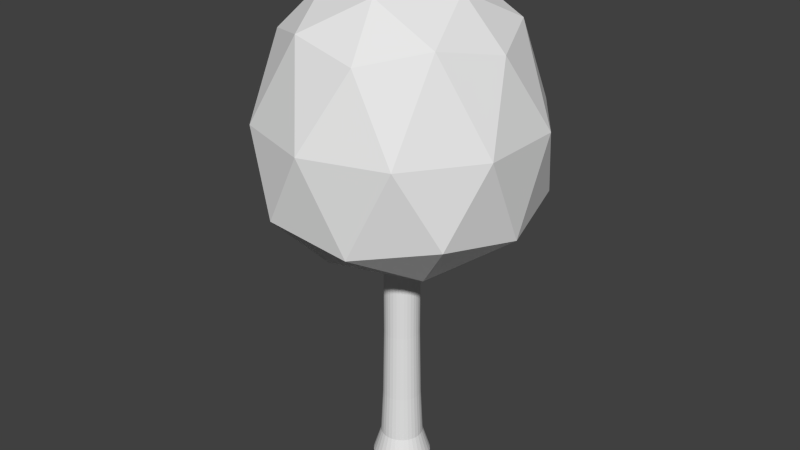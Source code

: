 # Source: broad-leaved_tree.blend  (saved by Blender 2.76.0; exported with 4.5.12 LTS)
import bpy
from mathutils import Matrix  # noqa: F401  (used for matrix-valued properties, if any)

bpy.ops.wm.read_factory_settings(use_empty=True)
scene = bpy.context.scene
scene.name = 'Scene'

# ---- collections
col_collection_1 = bpy.data.collections.new('Collection 1'); scene.collection.children.link(col_collection_1)

# ---- world
world_world = bpy.data.worlds.new('World'); scene.world = world_world
world_world.color = (0.05088, 0.05088, 0.05088)
world_world.use_sun_shadow = False
world_world.sun_shadow_jitter_overblur = 0.0
world_world.cycles.sampling_method = 'MANUAL'
world_world.cycles.sample_map_resolution = 256

# ---- meshes
me_icosphere = bpy.data.meshes.new('Icosphere')
me_icosphere.from_pydata([(-3.283e-07, -0.00961, -0.937), (0.8984, -0.6527, -0.4466), (-0.3431, -1.056, -0.4466), (-1.11, -2.531e-09, -0.4466), (-0.3431, 1.056, -0.4466), (0.8984, 0.6527, -0.4466), (0.2764, -0.8506, 0.4472), (-0.7236, -0.5257, 0.4472), (-0.7236, 0.5257, 0.4472), (0.2764, 0.8506, 0.4472), (0.8944, 0.0, 0.4472), (0.0, 0.0, 0.8658), (-0.1987, -0.6212, -0.7876), (0.5202, -0.3876, -0.7876), (0.3264, -1.004, -0.5263), (1.056, -2.531e-09, -0.5263), (0.5202, 0.3683, -0.7876), (-0.643, -0.00961, -0.7876), (-0.8544, -0.6208, -0.5263), (-0.1987, 0.6019, -0.7876), (-0.8544, 0.6208, -0.5263), (0.3264, 1.004, -0.5263), (1.067, -0.3468, 0.0), (1.067, 0.3468, 0.0), (7.287e-10, -1.122, 0.0), (0.6596, -0.9079, 0.0), (-1.067, -0.3468, 0.0), (-0.6596, -0.9079, 0.0), (-0.6596, 0.9079, 0.0), (-1.067, 0.3468, 0.0), (0.6596, 0.9079, 0.0), (7.287e-10, 1.122, 0.0), (0.6882, -0.5, 0.5257), (-0.2629, -0.809, 0.5257), (-0.8506, 0.0, 0.5257), (-0.2629, 0.809, 0.5257), (0.6882, 0.5, 0.5257), (0.1625, -0.5, 0.7165), (0.5257, 0.0, 0.7165), (-0.4253, -0.309, 0.7165), (-0.4253, 0.309, 0.7165), (0.1625, 0.5, 0.7165)], [], [(0, 13, 12), (1, 13, 15), (0, 12, 17), (0, 17, 19), (0, 19, 16), (1, 15, 22), (2, 14, 24), (3, 18, 26), (4, 20, 28), (5, 21, 30), (1, 22, 25), (2, 24, 27), (3, 26, 29), (4, 28, 31), (5, 30, 23), (6, 32, 37), (7, 33, 39), (8, 34, 40), (9, 35, 41), (10, 36, 38), (38, 41, 11), (38, 36, 41), (36, 9, 41), (41, 40, 11), (41, 35, 40), (35, 8, 40), (40, 39, 11), (40, 34, 39), (34, 7, 39), (39, 37, 11), (39, 33, 37), (33, 6, 37), (37, 38, 11), (37, 32, 38), (32, 10, 38), (23, 36, 10), (23, 30, 36), (30, 9, 36), (31, 35, 9), (31, 28, 35), (28, 8, 35), (29, 34, 8), (29, 26, 34), (26, 7, 34), (27, 33, 7), (27, 24, 33), (24, 6, 33), (25, 32, 6), (25, 22, 32), (22, 10, 32), (30, 31, 9), (30, 21, 31), (21, 4, 31), (28, 29, 8), (28, 20, 29), (20, 3, 29), (26, 27, 7), (26, 18, 27), (18, 2, 27), (24, 25, 6), (24, 14, 25), (14, 1, 25), (22, 23, 10), (22, 15, 23), (15, 5, 23), (16, 21, 5), (16, 19, 21), (19, 4, 21), (19, 20, 4), (19, 17, 20), (17, 3, 20), (17, 18, 3), (17, 12, 18), (12, 2, 18), (15, 16, 5), (15, 13, 16), (13, 0, 16), (12, 14, 2), (12, 13, 14), (13, 1, 14)])
me_icosphere.use_remesh_preserve_volume = False
me_icosphere.use_remesh_preserve_attributes = False
me_icosphere.use_mirror_vertex_groups = False
me_icosphere.update()
me_cylinder_007 = bpy.data.meshes.new('Cylinder.007')
me_cylinder_007.from_pydata([(-1.011e-07, 1.646, -1.0), (-5.355e-08, 1.0, 0.5876), (0.3211, 1.614, -1.0), (0.1951, 0.9808, 0.5876), (0.6298, 1.521, -1.0), (0.3827, 0.9239, 0.5876), (0.9144, 1.368, -1.0), (0.5556, 0.8315, 0.5876), (1.164, 1.164, -1.0), (0.7071, 0.7071, 0.5876), (1.368, 0.9144, -1.0), (0.8315, 0.5556, 0.5876), (1.521, 0.6298, -1.0), (0.9239, 0.3827, 0.5876), (1.614, 0.3211, -1.0), (0.9808, 0.1951, 0.5876), (1.646, -4.06e-07, -1.0), (1.0, -2.43e-07, 0.5876), (1.614, -0.3211, -1.0), (0.9808, -0.1951, 0.5876), (1.521, -0.6298, -1.0), (0.9239, -0.3827, 0.5876), (1.368, -0.9144, -1.0), (0.8315, -0.5556, 0.5876), (1.164, -1.164, -1.0), (0.7071, -0.7071, 0.5876), (0.9144, -1.368, -1.0), (0.5556, -0.8315, 0.5876), (0.6298, -1.521, -1.0), (0.3827, -0.9239, 0.5876), (0.3211, -1.614, -1.0), (0.1951, -0.9808, 0.5876), (-6.373e-07, -1.646, -1.0), (-3.794e-07, -1.0, 0.5876), (-0.3211, -1.614, -1.0), (-0.1951, -0.9808, 0.5876), (-0.6298, -1.521, -1.0), (-0.3827, -0.9239, 0.5876), (-0.9144, -1.368, -1.0), (-0.5556, -0.8315, 0.5876), (-1.164, -1.164, -1.0), (-0.7071, -0.7071, 0.5876), (-1.368, -0.9144, -1.0), (-0.8315, -0.5556, 0.5876), (-1.521, -0.6298, -1.0), (-0.9239, -0.3827, 0.5876), (-1.614, -0.3211, -1.0), (-0.9808, -0.1951, 0.5876), (-1.646, 1.059e-06, -1.0), (-1.0, 6.471e-07, 0.5876), (-1.614, 0.3211, -1.0), (-0.9808, 0.1951, 0.5876), (-1.521, 0.6298, -1.0), (-0.9239, 0.3827, 0.5876), (-1.368, 0.9144, -1.0), (-0.8315, 0.5556, 0.5876), (-1.164, 1.164, -1.0), (-0.7071, 0.7071, 0.5876), (-0.9144, 1.368, -1.0), (-0.5556, 0.8315, 0.5876), (-0.6298, 1.521, -1.0), (-0.3827, 0.9239, 0.5876), (-0.3211, 1.614, -1.0), (-0.1951, 0.9808, 0.5876), (-5.355e-08, 1.0, -0.1232), (0.1951, 0.9808, -0.1232), (0.3827, 0.9239, -0.1232), (0.5556, 0.8315, -0.1232), (0.7071, 0.7071, -0.1232), (0.8315, 0.5556, -0.1232), (0.9239, 0.3827, -0.1232), (0.9808, 0.1951, -0.1232), (1.0, -2.43e-07, -0.1232), (0.9808, -0.1951, -0.1232), (0.9239, -0.3827, -0.1232), (0.8315, -0.5556, -0.1232), (0.7071, -0.7071, -0.1232), (0.5556, -0.8315, -0.1232), (0.3827, -0.9239, -0.1232), (0.1951, -0.9808, -0.1232), (-3.794e-07, -1.0, -0.1232), (-0.1951, -0.9808, -0.1232), (-0.3827, -0.9239, -0.1232), (-0.5556, -0.8315, -0.1232), (-0.7071, -0.7071, -0.1232), (-0.8315, -0.5556, -0.1232), (-0.9239, -0.3827, -0.1232), (-0.9808, -0.1951, -0.1232), (-1.0, 6.471e-07, -0.1232), (-0.9808, 0.1951, -0.1232), (-0.9239, 0.3827, -0.1232), (-0.8315, 0.5556, -0.1232), (-0.7071, 0.7071, -0.1232), (-0.5556, 0.8315, -0.1232), (-0.3827, 0.9239, -0.1232), (-0.1951, 0.9808, -0.1232), (0.21, 1.056, -0.5567), (0.412, 0.9947, -0.5567), (0.5982, 0.8952, -0.5567), (0.7613, 0.7613, -0.5567), (0.8952, 0.5982, -0.5567), (0.9947, 0.412, -0.5567), (1.056, 0.21, -0.5567), (1.077, -2.629e-07, -0.5567), (1.056, -0.21, -0.5567), (0.9947, -0.412, -0.5567), (0.8952, -0.5982, -0.5567), (0.7613, -0.7613, -0.5567), (0.5982, -0.8952, -0.5567), (0.412, -0.9947, -0.5567), (0.21, -1.056, -0.5567), (-4.099e-07, -1.077, -0.5567), (-0.21, -1.056, -0.5567), (-0.412, -0.9947, -0.5567), (-0.5982, -0.8952, -0.5567), (-0.7613, -0.7613, -0.5567), (-0.8952, -0.5982, -0.5567), (-0.9947, -0.412, -0.5567), (-1.056, -0.21, -0.5567), (-1.077, 6.954e-07, -0.5567), (-1.056, 0.21, -0.5567), (-0.9947, 0.412, -0.5567), (-0.8952, 0.5982, -0.5567), (-0.7613, 0.7613, -0.5567), (-0.5982, 0.8952, -0.5567), (-0.412, 0.9947, -0.5567), (-0.21, 1.056, -0.5567), (-5.906e-08, 1.077, -0.5567), (0.2353, 1.183, -0.8473), (0.4616, 1.114, -0.8473), (0.6701, 1.003, -0.8473), (0.8528, 0.8528, -0.8473), (1.003, 0.6701, -0.8473), (1.114, 0.4616, -0.8473), (1.183, 0.2353, -0.8473), (1.206, -2.966e-07, -0.8473), (1.183, -0.2353, -0.8473), (1.114, -0.4616, -0.8473), (1.003, -0.6701, -0.8473), (0.8528, -0.8528, -0.8473), (0.6701, -1.003, -0.8473), (0.4616, -1.114, -0.8473), (0.2353, -1.183, -0.8473), (-4.614e-07, -1.206, -0.8473), (-0.2353, -1.183, -0.8473), (-0.4616, -1.114, -0.8473), (-0.6701, -1.003, -0.8473), (-0.8528, -0.8528, -0.8473), (-1.003, -0.6701, -0.8473), (-1.114, -0.4616, -0.8473), (-1.183, -0.2353, -0.8473), (-1.206, 7.77e-07, -0.8473), (-1.183, 0.2353, -0.8473), (-1.114, 0.4616, -0.8473), (-1.003, 0.6701, -0.8473), (-0.8528, 0.8528, -0.8473), (-0.6701, 1.003, -0.8473), (-0.4616, 1.114, -0.8473), (-0.2353, 1.183, -0.8473), (-6.837e-08, 1.206, -0.8473)], [], [(64, 1, 3, 65), (65, 3, 5, 66), (66, 5, 7, 67), (67, 7, 9, 68), (68, 9, 11, 69), (69, 11, 13, 70), (70, 13, 15, 71), (71, 15, 17, 72), (72, 17, 19, 73), (73, 19, 21, 74), (74, 21, 23, 75), (75, 23, 25, 76), (76, 25, 27, 77), (77, 27, 29, 78), (78, 29, 31, 79), (79, 31, 33, 80), (80, 33, 35, 81), (81, 35, 37, 82), (82, 37, 39, 83), (83, 39, 41, 84), (84, 41, 43, 85), (85, 43, 45, 86), (86, 45, 47, 87), (87, 47, 49, 88), (88, 49, 51, 89), (89, 51, 53, 90), (90, 53, 55, 91), (91, 55, 57, 92), (92, 57, 59, 93), (93, 59, 61, 94), (3, 1, 63, 61, 59, 57, 55, 53, 51, 49, 47, 45, 43, 41, 39, 37, 35, 33, 31, 29, 27, 25, 23, 21, 19, 17, 15, 13, 11, 9, 7, 5), (95, 63, 1, 64), (94, 61, 63, 95), (0, 2, 4, 6, 8, 10, 12, 14, 16, 18, 20, 22, 24, 26, 28, 30, 32, 34, 36, 38, 40, 42, 44, 46, 48, 50, 52, 54, 56, 58, 60, 62), (125, 94, 95, 126), (126, 95, 64, 127), (124, 93, 94, 125), (123, 92, 93, 124), (122, 91, 92, 123), (121, 90, 91, 122), (120, 89, 90, 121), (119, 88, 89, 120), (118, 87, 88, 119), (117, 86, 87, 118), (116, 85, 86, 117), (115, 84, 85, 116), (114, 83, 84, 115), (113, 82, 83, 114), (112, 81, 82, 113), (111, 80, 81, 112), (110, 79, 80, 111), (109, 78, 79, 110), (108, 77, 78, 109), (107, 76, 77, 108), (106, 75, 76, 107), (105, 74, 75, 106), (104, 73, 74, 105), (103, 72, 73, 104), (102, 71, 72, 103), (101, 70, 71, 102), (100, 69, 70, 101), (99, 68, 69, 100), (98, 67, 68, 99), (97, 66, 67, 98), (96, 65, 66, 97), (127, 64, 65, 96), (159, 127, 96, 128), (128, 96, 97, 129), (129, 97, 98, 130), (130, 98, 99, 131), (131, 99, 100, 132), (132, 100, 101, 133), (133, 101, 102, 134), (134, 102, 103, 135), (135, 103, 104, 136), (136, 104, 105, 137), (137, 105, 106, 138), (138, 106, 107, 139), (139, 107, 108, 140), (140, 108, 109, 141), (141, 109, 110, 142), (142, 110, 111, 143), (143, 111, 112, 144), (144, 112, 113, 145), (145, 113, 114, 146), (146, 114, 115, 147), (147, 115, 116, 148), (148, 116, 117, 149), (149, 117, 118, 150), (150, 118, 119, 151), (151, 119, 120, 152), (152, 120, 121, 153), (153, 121, 122, 154), (154, 122, 123, 155), (155, 123, 124, 156), (156, 124, 125, 157), (158, 126, 127, 159), (157, 125, 126, 158), (60, 157, 158, 62), (62, 158, 159, 0), (58, 156, 157, 60), (56, 155, 156, 58), (54, 154, 155, 56), (52, 153, 154, 54), (50, 152, 153, 52), (48, 151, 152, 50), (46, 150, 151, 48), (44, 149, 150, 46), (42, 148, 149, 44), (40, 147, 148, 42), (38, 146, 147, 40), (36, 145, 146, 38), (34, 144, 145, 36), (32, 143, 144, 34), (30, 142, 143, 32), (28, 141, 142, 30), (26, 140, 141, 28), (24, 139, 140, 26), (22, 138, 139, 24), (20, 137, 138, 22), (18, 136, 137, 20), (16, 135, 136, 18), (14, 134, 135, 16), (12, 133, 134, 14), (10, 132, 133, 12), (8, 131, 132, 10), (6, 130, 131, 8), (4, 129, 130, 6), (2, 128, 129, 4), (0, 159, 128, 2)])
me_cylinder_007.use_remesh_preserve_volume = False
me_cylinder_007.use_remesh_preserve_attributes = False
me_cylinder_007.use_mirror_vertex_groups = False
me_cylinder_007.update()

# ---- objects
ob_icosphere = bpy.data.objects.new('Icosphere', me_icosphere)
ob_cylinder = bpy.data.objects.new('Cylinder', me_cylinder_007)

# ---- transforms, parenting, visibility, modifiers, constraints
ob_icosphere.location = (0.0, 0.0, 0.5678)
ob_icosphere.scale = (0.1838, 0.1838, 0.2523)
ob_icosphere.lineart.crease_threshold = 0.0
ob_cylinder.location = (2.726e-09, 1.621e-08, 0.2502)
ob_cylinder.scale = (0.02699, 0.02699, 0.2498)
ob_cylinder.lineart.crease_threshold = 0.0

# ---- collection membership
col_collection_1.objects.link(ob_icosphere)
col_collection_1.objects.link(ob_cylinder)

# ---- scene / render settings (as saved in the file)
scene.frame_start = 1; scene.frame_end = 250; scene.frame_set(1)
scene.render.engine = 'BLENDER_EEVEE_NEXT'
scene.render.resolution_percentage = 50
scene.render.dither_intensity = 0.0
scene.cycles.use_denoising = False
scene.cycles.samples = 10
scene.cycles.sampling_pattern = 'TABULATED_SOBOL'
scene.cycles.light_sampling_threshold = 0.0
scene.cycles.use_adaptive_sampling = False
scene.cycles.use_light_tree = False
scene.cycles.blur_glossy = 0.0
scene.cycles.pixel_filter_type = 'GAUSSIAN'
scene.cycles.sample_clamp_indirect = 0.0
scene.view_settings.view_transform = 'Standard'
bpy.context.view_layer.update()

# ---- added for rendering (the .blend has no active camera and no usable light): camera, sun
cam_auto = bpy.data.cameras.new('AutoCamera')
cam_auto.lens = 50.0
cam_auto.sensor_width = 36.0
cam_auto.clip_end = 1000.0
ob_auto_camera = bpy.data.objects.new('AutoCamera', cam_auto)
scene.collection.objects.link(ob_auto_camera)
ob_auto_camera.location = (0.896838, -1.08096, 1.11389)
ob_auto_camera.rotation_euler = (1.09748, -7.21219e-08, 0.694738)
scene.camera = ob_auto_camera
light_auto_sun = bpy.data.lights.new('AutoSun', 'SUN')
light_auto_sun.energy = 3.0
light_auto_sun.angle = 0.0523599
ob_auto_sun = bpy.data.objects.new('AutoSun', light_auto_sun)
scene.collection.objects.link(ob_auto_sun)
ob_auto_sun.rotation_euler = (0.872665, 0.174533, 0.523599)
bpy.context.view_layer.update()
